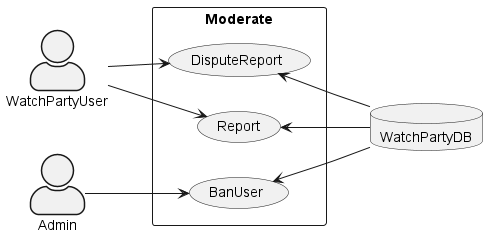

The diagram above was rendered by PlantUML. Its source (embedded in the PNG):
@startuml ModerateUsecase

left to right direction
skinparam actorStyle awesome

actor WatchPartyUser
actor Admin
database WatchPartyDB

rectangle "Moderate" {
    usecase "BanUser"
    usecase "Report"
    usecase "DisputeReport"
}

Admin --> BanUser

WatchPartyUser --> Report
WatchPartyUser --> DisputeReport

BanUser <-- WatchPartyDB
Report <-- WatchPartyDB
DisputeReport <-- WatchPartyDB

@enduml